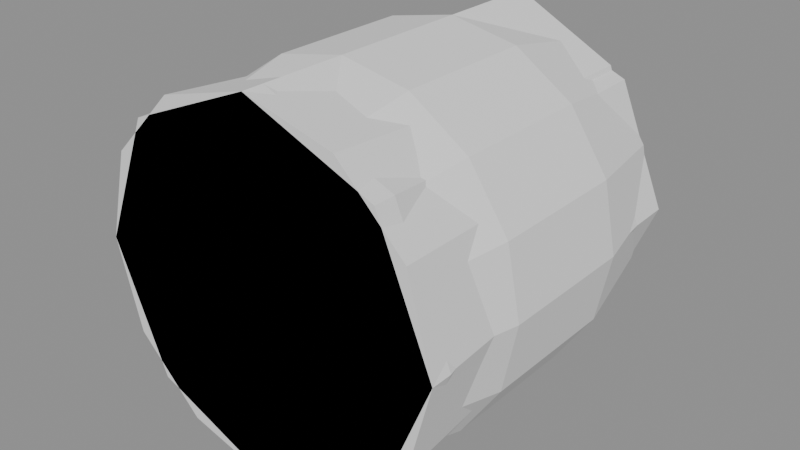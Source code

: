 # Source: noir-parts.blend  (saved by Blender 5.2.44; exported with 4.5.12 LTS)
import bpy
from mathutils import Matrix  # noqa: F401  (used for matrix-valued properties, if any)

bpy.ops.wm.read_factory_settings(use_empty=True)
scene = bpy.context.scene
scene.name = 'STILL / Anonymous sculpture templates'

# ---- meshes
me_torso = bpy.data.meshes.new('torso')
me_torso.from_pydata([(0.37, -0.5, 0.0), (0.2616, -0.5, 0.2828), (2.266e-17, -0.5, 0.4), (-0.2616, -0.5, 0.2828), (-0.37, -0.5, 4.899e-17), (-0.2616, -0.5, -0.2828), (-6.797e-17, -0.5, -0.4), (0.2616, -0.5, -0.2828), (0.49, 0.18, 0.0), (0.3465, 0.18, 0.3323), (3e-17, 0.18, 0.47), (-0.3465, 0.18, 0.3323), (-0.49, 0.18, 5.756e-17), (-0.3465, 0.18, -0.3323), (-9.001e-17, 0.18, -0.47), (0.3465, 0.18, -0.3323), (0.46, 0.4, 0.0), (0.3253, 0.4, 0.3041), (2.817e-17, 0.4, 0.43), (-0.3253, 0.4, 0.3041), (-0.46, 0.4, 5.266e-17), (-0.3253, 0.4, -0.3041), (-8.45e-17, 0.4, -0.43), (0.3253, 0.4, -0.3041), (0.22, 0.5, 0.0), (0.1556, 0.5, 0.198), (1.347e-17, 0.5, 0.28), (-0.1556, 0.5, 0.198), (-0.22, 0.5, 3.429e-17), (-0.1556, 0.5, -0.198), (-4.041e-17, 0.5, -0.28), (0.1556, 0.5, -0.198)], [], [(0, 1, 2, 3, 4, 5, 6, 7), (8, 9, 1, 0), (9, 10, 2, 1), (10, 11, 3, 2), (11, 12, 4, 3), (12, 13, 5, 4), (13, 14, 6, 5), (14, 15, 7, 6), (15, 8, 0, 7), (16, 17, 9, 8), (17, 18, 10, 9), (18, 19, 11, 10), (19, 20, 12, 11), (20, 21, 13, 12), (21, 22, 14, 13), (22, 23, 15, 14), (23, 16, 8, 15), (24, 25, 17, 16), (25, 26, 18, 17), (26, 27, 19, 18), (27, 28, 20, 19), (28, 29, 21, 20), (29, 30, 22, 21), (30, 31, 23, 22), (31, 24, 16, 23), (31, 30, 29, 28, 27, 26, 25, 24)])
me_torso.update()
me_head = bpy.data.meshes.new('head')
me_head.from_pydata([(0.2, -0.5, 0.0), (0.1414, -0.5, 0.1626), (1.225e-17, -0.5, 0.23), (-0.1414, -0.5, 0.1626), (-0.2, -0.5, 2.817e-17), (-0.1414, -0.5, -0.1626), (-3.674e-17, -0.5, -0.23), (0.1414, -0.5, -0.1626), (0.37, -0.3, 0.0), (0.2616, -0.3, 0.2687), (2.266e-17, -0.3, 0.38), (-0.2616, -0.3, 0.2687), (-0.37, -0.3, 4.654e-17), (-0.2616, -0.3, -0.2687), (-6.797e-17, -0.3, -0.38), (0.2616, -0.3, -0.2687), (0.45, 0.25, 0.0), (0.3182, 0.25, 0.3111), (2.755e-17, 0.25, 0.44), (-0.3182, 0.25, 0.3111), (-0.45, 0.25, 5.388e-17), (-0.3182, 0.25, -0.3111), (-8.266e-17, 0.25, -0.44), (0.3182, 0.25, -0.3111), (0.32, 0.46, 0.0), (0.2263, 0.46, 0.2263), (1.959e-17, 0.46, 0.32), (-0.2263, 0.46, 0.2263), (-0.32, 0.46, 3.919e-17), (-0.2263, 0.46, -0.2263), (-5.878e-17, 0.46, -0.32), (0.2263, 0.46, -0.2263), (0.17, 0.5, 0.0), (0.1202, 0.5, 0.1273), (1.041e-17, 0.5, 0.18), (-0.1202, 0.5, 0.1273), (-0.17, 0.5, 2.204e-17), (-0.1202, 0.5, -0.1273), (-3.123e-17, 0.5, -0.18), (0.1202, 0.5, -0.1273)], [], [(0, 1, 2, 3, 4, 5, 6, 7), (8, 9, 1, 0), (9, 10, 2, 1), (10, 11, 3, 2), (11, 12, 4, 3), (12, 13, 5, 4), (13, 14, 6, 5), (14, 15, 7, 6), (15, 8, 0, 7), (16, 17, 9, 8), (17, 18, 10, 9), (18, 19, 11, 10), (19, 20, 12, 11), (20, 21, 13, 12), (21, 22, 14, 13), (22, 23, 15, 14), (23, 16, 8, 15), (24, 25, 17, 16), (25, 26, 18, 17), (26, 27, 19, 18), (27, 28, 20, 19), (28, 29, 21, 20), (29, 30, 22, 21), (30, 31, 23, 22), (31, 24, 16, 23), (32, 33, 25, 24), (33, 34, 26, 25), (34, 35, 27, 26), (35, 36, 28, 27), (36, 37, 29, 28), (37, 38, 30, 29), (38, 39, 31, 30), (39, 32, 24, 31), (39, 38, 37, 36, 35, 34, 33, 32)])
me_head.update()
me_hips = bpy.data.meshes.new('hips')
me_hips.from_pydata([(0.42, -0.5, 0.0), (0.297, -0.5, 0.3041), (2.572e-17, -0.5, 0.43), (-0.297, -0.5, 0.3041), (-0.42, -0.5, 5.266e-17), (-0.297, -0.5, -0.3041), (-7.715e-17, -0.5, -0.43), (0.297, -0.5, -0.3041), (0.46, 0.05, 0.0), (0.3253, 0.05, 0.3182), (2.817e-17, 0.05, 0.45), (-0.3253, 0.05, 0.3182), (-0.46, 0.05, 5.511e-17), (-0.3253, 0.05, -0.3182), (-8.45e-17, 0.05, -0.45), (0.3253, 0.05, -0.3182), (0.44, 0.5, 0.0), (0.3111, 0.5, 0.297), (2.694e-17, 0.5, 0.42), (-0.3111, 0.5, 0.297), (-0.44, 0.5, 5.144e-17), (-0.3111, 0.5, -0.297), (-8.083e-17, 0.5, -0.42), (0.3111, 0.5, -0.297)], [], [(0, 1, 2, 3, 4, 5, 6, 7), (8, 9, 1, 0), (9, 10, 2, 1), (10, 11, 3, 2), (11, 12, 4, 3), (12, 13, 5, 4), (13, 14, 6, 5), (14, 15, 7, 6), (15, 8, 0, 7), (16, 17, 9, 8), (17, 18, 10, 9), (18, 19, 11, 10), (19, 20, 12, 11), (20, 21, 13, 12), (21, 22, 14, 13), (22, 23, 15, 14), (23, 16, 8, 15), (23, 22, 21, 20, 19, 18, 17, 16)])
me_hips.update()
me_arm = bpy.data.meshes.new('arm')
me_arm.from_pydata([(0.39, -0.5, 0.0), (0.2758, -0.5, 0.2828), (2.388e-17, -0.5, 0.4), (-0.2758, -0.5, 0.2828), (-0.39, -0.5, 4.899e-17), (-0.2758, -0.5, -0.2828), (-7.164e-17, -0.5, -0.4), (0.2758, -0.5, -0.2828), (0.46, 0.0, 0.0), (0.3253, 0.0, 0.3253), (2.817e-17, 0.0, 0.46), (-0.3253, 0.0, 0.3253), (-0.46, 0.0, 5.633e-17), (-0.3253, 0.0, -0.3253), (-8.45e-17, 0.0, -0.46), (0.3253, 0.0, -0.3253), (0.44, 0.5, 0.0), (0.3111, 0.5, 0.3111), (2.694e-17, 0.5, 0.44), (-0.3111, 0.5, 0.3111), (-0.44, 0.5, 5.388e-17), (-0.3111, 0.5, -0.3111), (-8.083e-17, 0.5, -0.44), (0.3111, 0.5, -0.3111)], [], [(0, 1, 2, 3, 4, 5, 6, 7), (8, 9, 1, 0), (9, 10, 2, 1), (10, 11, 3, 2), (11, 12, 4, 3), (12, 13, 5, 4), (13, 14, 6, 5), (14, 15, 7, 6), (15, 8, 0, 7), (16, 17, 9, 8), (17, 18, 10, 9), (18, 19, 11, 10), (19, 20, 12, 11), (20, 21, 13, 12), (21, 22, 14, 13), (22, 23, 15, 14), (23, 16, 8, 15), (23, 22, 21, 20, 19, 18, 17, 16)])
me_arm.update()
me_leg = bpy.data.meshes.new('leg')
me_leg.from_pydata([(0.42, -0.5, 0.0), (0.297, -0.5, 0.297), (2.572e-17, -0.5, 0.42), (-0.297, -0.5, 0.297), (-0.42, -0.5, 5.144e-17), (-0.297, -0.5, -0.297), (-7.715e-17, -0.5, -0.42), (0.297, -0.5, -0.297), (0.47, 0.0, 0.0), (0.3323, 0.0, 0.3253), (2.878e-17, 0.0, 0.46), (-0.3323, 0.0, 0.3253), (-0.47, 0.0, 5.633e-17), (-0.3323, 0.0, -0.3253), (-8.634e-17, 0.0, -0.46), (0.3323, 0.0, -0.3253), (0.46, 0.5, 0.0), (0.3253, 0.5, 0.3253), (2.817e-17, 0.5, 0.46), (-0.3253, 0.5, 0.3253), (-0.46, 0.5, 5.633e-17), (-0.3253, 0.5, -0.3253), (-8.45e-17, 0.5, -0.46), (0.3253, 0.5, -0.3253)], [], [(0, 1, 2, 3, 4, 5, 6, 7), (8, 9, 1, 0), (9, 10, 2, 1), (10, 11, 3, 2), (11, 12, 4, 3), (12, 13, 5, 4), (13, 14, 6, 5), (14, 15, 7, 6), (15, 8, 0, 7), (16, 17, 9, 8), (17, 18, 10, 9), (18, 19, 11, 10), (19, 20, 12, 11), (20, 21, 13, 12), (21, 22, 14, 13), (22, 23, 15, 14), (23, 16, 8, 15), (23, 22, 21, 20, 19, 18, 17, 16)])
me_leg.update()
me_foot = bpy.data.meshes.new('foot')
me_foot.from_pydata([(0.39, -0.5, 0.0), (0.2758, -0.5, 0.297), (2.388e-17, -0.5, 0.42), (-0.2758, -0.5, 0.297), (-0.39, -0.5, 5.144e-17), (-0.2758, -0.5, -0.297), (-7.164e-17, -0.5, -0.42), (0.2758, -0.5, -0.297), (0.48, -0.15, 0.0), (0.3394, -0.15, 0.3465), (2.939e-17, -0.15, 0.49), (-0.3394, -0.15, 0.3465), (-0.48, -0.15, 6.001e-17), (-0.3394, -0.15, -0.3465), (-8.817e-17, -0.15, -0.49), (0.3394, -0.15, -0.3465), (0.32, 0.5, 0.0), (0.2263, 0.5, 0.2263), (1.959e-17, 0.5, 0.32), (-0.2263, 0.5, 0.2263), (-0.32, 0.5, 3.919e-17), (-0.2263, 0.5, -0.2263), (-5.878e-17, 0.5, -0.32), (0.2263, 0.5, -0.2263)], [], [(0, 1, 2, 3, 4, 5, 6, 7), (8, 9, 1, 0), (9, 10, 2, 1), (10, 11, 3, 2), (11, 12, 4, 3), (12, 13, 5, 4), (13, 14, 6, 5), (14, 15, 7, 6), (15, 8, 0, 7), (16, 17, 9, 8), (17, 18, 10, 9), (18, 19, 11, 10), (19, 20, 12, 11), (20, 21, 13, 12), (21, 22, 14, 13), (22, 23, 15, 14), (23, 16, 8, 15), (23, 22, 21, 20, 19, 18, 17, 16)])
me_foot.update()
me_coat = bpy.data.meshes.new('coat')
me_coat.from_pydata([(0.5, -0.5, 0.0), (0.3536, -0.5, 0.3536), (3.062e-17, -0.5, 0.5), (-0.3536, -0.5, 0.3536), (-0.5, -0.5, 6.123e-17), (-0.3536, -0.5, -0.3536), (-9.185e-17, -0.5, -0.5), (0.3536, -0.5, -0.3536), (0.5, -0.44, 0.0), (0.3536, -0.44, 0.3536), (3.062e-17, -0.44, 0.5), (-0.3536, -0.44, 0.3536), (-0.5, -0.44, 6.123e-17), (-0.3536, -0.44, -0.3536), (-9.185e-17, -0.44, -0.5), (0.3536, -0.44, -0.3536), (0.34, 0.23, 0.0), (0.2404, 0.23, 0.2546), (2.082e-17, 0.23, 0.36), (-0.2404, 0.23, 0.2546), (-0.34, 0.23, 4.409e-17), (-0.2404, 0.23, -0.2546), (-6.246e-17, 0.23, -0.36), (0.2404, 0.23, -0.2546), (0.42, 0.5, 0.0), (0.297, 0.5, 0.297), (2.572e-17, 0.5, 0.42), (-0.297, 0.5, 0.297), (-0.42, 0.5, 5.144e-17), (-0.297, 0.5, -0.297), (-7.715e-17, 0.5, -0.42), (0.297, 0.5, -0.297)], [], [(0, 1, 2, 3, 4, 5, 6, 7), (8, 9, 1, 0), (9, 10, 2, 1), (10, 11, 3, 2), (11, 12, 4, 3), (12, 13, 5, 4), (13, 14, 6, 5), (14, 15, 7, 6), (15, 8, 0, 7), (16, 17, 9, 8), (17, 18, 10, 9), (18, 19, 11, 10), (19, 20, 12, 11), (20, 21, 13, 12), (21, 22, 14, 13), (22, 23, 15, 14), (23, 16, 8, 15), (24, 25, 17, 16), (25, 26, 18, 17), (26, 27, 19, 18), (27, 28, 20, 19), (28, 29, 21, 20), (29, 30, 22, 21), (30, 31, 23, 22), (31, 24, 16, 23), (31, 30, 29, 28, 27, 26, 25, 24)])
me_coat.update()
me_hat = bpy.data.meshes.new('hat')
me_hat.from_pydata([(0.43, -0.5, 0.0), (0.3973, -0.5, 0.1646), (0.3041, -0.5, 0.3041), (0.1646, -0.5, 0.3973), (2.633e-17, -0.5, 0.43), (-0.1646, -0.5, 0.3973), (-0.3041, -0.5, 0.3041), (-0.3973, -0.5, 0.1646), (-0.43, -0.5, 5.266e-17), (-0.3973, -0.5, -0.1646), (-0.3041, -0.5, -0.3041), (-0.1646, -0.5, -0.3973), (-7.899e-17, -0.5, -0.43), (0.1646, -0.5, -0.3973), (0.3041, -0.5, -0.3041), (0.3973, -0.5, -0.1646), (0.5, -0.2, 0.0), (0.4619, -0.2, 0.1913), (0.3536, -0.2, 0.3536), (0.1913, -0.2, 0.4619), (3.062e-17, -0.2, 0.5), (-0.1913, -0.2, 0.4619), (-0.3536, -0.2, 0.3536), (-0.4619, -0.2, 0.1913), (-0.5, -0.2, 6.123e-17), (-0.4619, -0.2, -0.1913), (-0.3536, -0.2, -0.3536), (-0.1913, -0.2, -0.4619), (-9.185e-17, -0.2, -0.5), (0.1913, -0.2, -0.4619), (0.3536, -0.2, -0.3536), (0.4619, -0.2, -0.1913), (0.5, 0.2, 0.0), (0.4619, 0.2, 0.1913), (0.3536, 0.2, 0.3536), (0.1913, 0.2, 0.4619), (3.062e-17, 0.2, 0.5), (-0.1913, 0.2, 0.4619), (-0.3536, 0.2, 0.3536), (-0.4619, 0.2, 0.1913), (-0.5, 0.2, 6.123e-17), (-0.4619, 0.2, -0.1913), (-0.3536, 0.2, -0.3536), (-0.1913, 0.2, -0.4619), (-9.185e-17, 0.2, -0.5), (0.1913, 0.2, -0.4619), (0.3536, 0.2, -0.3536), (0.4619, 0.2, -0.1913), (0.43, 0.5, 0.0), (0.3973, 0.5, 0.1646), (0.3041, 0.5, 0.3041), (0.1646, 0.5, 0.3973), (2.633e-17, 0.5, 0.43), (-0.1646, 0.5, 0.3973), (-0.3041, 0.5, 0.3041), (-0.3973, 0.5, 0.1646), (-0.43, 0.5, 5.266e-17), (-0.3973, 0.5, -0.1646), (-0.3041, 0.5, -0.3041), (-0.1646, 0.5, -0.3973), (-7.899e-17, 0.5, -0.43), (0.1646, 0.5, -0.3973), (0.3041, 0.5, -0.3041), (0.3973, 0.5, -0.1646)], [], [(0, 1, 2, 3, 4, 5, 6, 7, 8, 9, 10, 11, 12, 13, 14, 15), (16, 17, 1, 0), (17, 18, 2, 1), (18, 19, 3, 2), (19, 20, 4, 3), (20, 21, 5, 4), (21, 22, 6, 5), (22, 23, 7, 6), (23, 24, 8, 7), (24, 25, 9, 8), (25, 26, 10, 9), (26, 27, 11, 10), (27, 28, 12, 11), (28, 29, 13, 12), (29, 30, 14, 13), (30, 31, 15, 14), (31, 16, 0, 15), (32, 33, 17, 16), (33, 34, 18, 17), (34, 35, 19, 18), (35, 36, 20, 19), (36, 37, 21, 20), (37, 38, 22, 21), (38, 39, 23, 22), (39, 40, 24, 23), (40, 41, 25, 24), (41, 42, 26, 25), (42, 43, 27, 26), (43, 44, 28, 27), (44, 45, 29, 28), (45, 46, 30, 29), (46, 47, 31, 30), (47, 32, 16, 31), (48, 49, 33, 32), (49, 50, 34, 33), (50, 51, 35, 34), (51, 52, 36, 35), (52, 53, 37, 36), (53, 54, 38, 37), (54, 55, 39, 38), (55, 56, 40, 39), (56, 57, 41, 40), (57, 58, 42, 41), (58, 59, 43, 42), (59, 60, 44, 43), (60, 61, 45, 44), (61, 62, 46, 45), (62, 63, 47, 46), (63, 48, 32, 47), (63, 62, 61, 60, 59, 58, 57, 56, 55, 54, 53, 52, 51, 50, 49, 48)])
me_hat.update()
me_crown = bpy.data.meshes.new('crown')
me_crown.from_pydata([(0.5, -0.5, 0.0), (0.433, -0.5, 0.25), (0.25, -0.5, 0.433), (3.062e-17, -0.5, 0.5), (-0.25, -0.5, 0.433), (-0.433, -0.5, 0.25), (-0.5, -0.5, 6.123e-17), (-0.433, -0.5, -0.25), (-0.25, -0.5, -0.433), (-9.185e-17, -0.5, -0.5), (0.25, -0.5, -0.433), (0.433, -0.5, -0.25), (0.45, 0.22, 0.0), (0.3897, 0.22, 0.215), (0.225, 0.22, 0.3724), (2.755e-17, 0.22, 0.43), (-0.225, 0.22, 0.3724), (-0.3897, 0.22, 0.215), (-0.45, 0.22, 5.266e-17), (-0.3897, 0.22, -0.215), (-0.225, 0.22, -0.3724), (-8.266e-17, 0.22, -0.43), (0.225, 0.22, -0.3724), (0.3897, 0.22, -0.215), (0.32, 0.5, 0.0), (0.2771, 0.5, 0.18), (0.16, 0.5, 0.3118), (1.959e-17, 0.5, 0.36), (-0.16, 0.5, 0.3118), (-0.2771, 0.5, 0.18), (-0.32, 0.5, 4.409e-17), (-0.2771, 0.5, -0.18), (-0.16, 0.5, -0.3118), (-5.878e-17, 0.5, -0.36), (0.16, 0.5, -0.3118), (0.2771, 0.5, -0.18)], [], [(0, 1, 2, 3, 4, 5, 6, 7, 8, 9, 10, 11), (12, 13, 1, 0), (13, 14, 2, 1), (14, 15, 3, 2), (15, 16, 4, 3), (16, 17, 5, 4), (17, 18, 6, 5), (18, 19, 7, 6), (19, 20, 8, 7), (20, 21, 9, 8), (21, 22, 10, 9), (22, 23, 11, 10), (23, 12, 0, 11), (24, 25, 13, 12), (25, 26, 14, 13), (26, 27, 15, 14), (27, 28, 16, 15), (28, 29, 17, 16), (29, 30, 18, 17), (30, 31, 19, 18), (31, 32, 20, 19), (32, 33, 21, 20), (33, 34, 22, 21), (34, 35, 23, 22), (35, 24, 12, 23), (35, 34, 33, 32, 31, 30, 29, 28, 27, 26, 25, 24)])
me_crown.update()
me_gun = bpy.data.meshes.new('gun')
me_gun.from_pydata([(0.4, -0.5, 0.0), (0.2828, -0.5, 0.3536), (2.449e-17, -0.5, 0.5), (-0.2828, -0.5, 0.3536), (-0.4, -0.5, 6.123e-17), (-0.2828, -0.5, -0.3536), (-7.348e-17, -0.5, -0.5), (0.2828, -0.5, -0.3536), (0.4, 0.5, 0.0), (0.2828, 0.5, 0.3536), (2.449e-17, 0.5, 0.5), (-0.2828, 0.5, 0.3536), (-0.4, 0.5, 6.123e-17), (-0.2828, 0.5, -0.3536), (-7.348e-17, 0.5, -0.5), (0.2828, 0.5, -0.3536)], [], [(0, 1, 2, 3, 4, 5, 6, 7), (8, 9, 1, 0), (9, 10, 2, 1), (10, 11, 3, 2), (11, 12, 4, 3), (12, 13, 5, 4), (13, 14, 6, 5), (14, 15, 7, 6), (15, 8, 0, 7), (15, 14, 13, 12, 11, 10, 9, 8)])
me_gun.update()

# ---- objects
ob_torso = bpy.data.objects.new('torso', me_torso)
ob_head = bpy.data.objects.new('head', me_head)
ob_hips = bpy.data.objects.new('hips', me_hips)
ob_arm = bpy.data.objects.new('arm', me_arm)
ob_leg = bpy.data.objects.new('leg', me_leg)
ob_foot = bpy.data.objects.new('foot', me_foot)
ob_coat = bpy.data.objects.new('coat', me_coat)
ob_hat = bpy.data.objects.new('hat', me_hat)
ob_crown = bpy.data.objects.new('crown', me_crown)
ob_gun = bpy.data.objects.new('gun', me_gun)

# ---- transforms, parenting, visibility, modifiers, constraints
ob_torso.location = (0.0, 0.0, 0.0)
ob_head.location = (0.0, 0.0, 0.0)
ob_hips.location = (0.0, 0.0, 0.0)
ob_arm.location = (0.0, 0.0, 0.0)
ob_leg.location = (0.0, 0.0, 0.0)
ob_foot.location = (0.0, 0.0, 0.0)
ob_coat.location = (0.0, 0.0, 0.0)
ob_hat.location = (0.0, 0.0, 0.0)
ob_crown.location = (0.0, 0.0, 0.0)
ob_gun.location = (0.0, 0.0, 0.0)

# ---- collection membership
scene.collection.objects.link(ob_torso)
scene.collection.objects.link(ob_head)
scene.collection.objects.link(ob_hips)
scene.collection.objects.link(ob_arm)
scene.collection.objects.link(ob_leg)
scene.collection.objects.link(ob_foot)
scene.collection.objects.link(ob_coat)
scene.collection.objects.link(ob_hat)
scene.collection.objects.link(ob_crown)
scene.collection.objects.link(ob_gun)

# ---- scene / render settings (as saved in the file)
scene.frame_start = 1; scene.frame_end = 250; scene.frame_set(1)
scene.render.engine = 'BLENDER_EEVEE_NEXT'
scene.render.image_settings.exr_codec = 'NONE'
scene.render.use_bake_clear = False
scene.render.bake_margin = 0
scene.render.bake_bias = 0.0
scene.render.bake_samples = 0
scene.render.simplify_subdivision_render = 0
scene.render.simplify_child_particles_render = 0.0
scene.render.compositor_device = 'GPU'
scene.eevee.use_volume_custom_range = False
scene.eevee.gtao_distance = 0.0
scene.eevee.use_fast_gi = False
scene.eevee.fast_gi_thickness_near = 0.1
scene.eevee.fast_gi_thickness_far = 0.0
scene.eevee.ray_tracing_options.screen_trace_thickness = 0.1
bpy.context.view_layer.update()

# ---- added for rendering (the .blend has no active camera and no usable light): camera, sun + grey world if the file has none
cam_auto = bpy.data.cameras.new('AutoCamera')
cam_auto.lens = 50.0
cam_auto.sensor_width = 36.0
cam_auto.clip_end = 1000.0
ob_auto_camera = bpy.data.objects.new('AutoCamera', cam_auto)
scene.collection.objects.link(ob_auto_camera)
ob_auto_camera.location = (1.60254, -1.92304, 1.28203)
ob_auto_camera.rotation_euler = (1.09748, -7.21219e-08, 0.694738)
scene.camera = ob_auto_camera
light_auto_sun = bpy.data.lights.new('AutoSun', 'SUN')
light_auto_sun.energy = 3.0
light_auto_sun.angle = 0.0523599
ob_auto_sun = bpy.data.objects.new('AutoSun', light_auto_sun)
scene.collection.objects.link(ob_auto_sun)
ob_auto_sun.rotation_euler = (0.872665, 0.174533, 0.523599)
if scene.world is None:
    world_auto = bpy.data.worlds.new('AutoWorld')
    world_auto.color = (0.3, 0.3, 0.3)
    scene.world = world_auto
bpy.context.view_layer.update()
